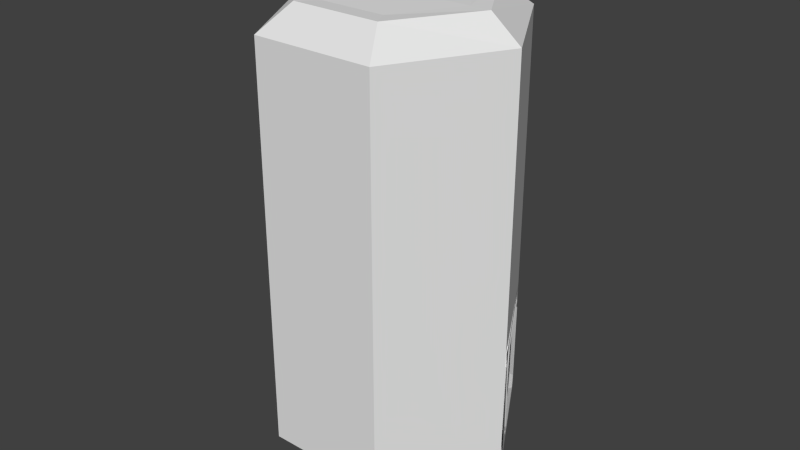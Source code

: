 # Source: Modul_Grosses_modul.blend  (saved by Blender 2.79.0; exported with 4.5.12 LTS)
import bpy
from mathutils import Matrix  # noqa: F401  (used for matrix-valued properties, if any)

bpy.ops.wm.read_factory_settings(use_empty=True)
scene = bpy.context.scene
scene.name = 'Scene'

# ---- collections
col_collection_1 = bpy.data.collections.new('Collection 1'); scene.collection.children.link(col_collection_1)
col_verkleidung_seiten = bpy.data.collections.new('Verkleidung_Seiten')  # instanced only; not linked into the scene
col_modul_klein = bpy.data.collections.new('Modul_Klein')  # instanced only; not linked into the scene

# ---- world
world_world = bpy.data.worlds.new('World'); scene.world = world_world
world_world.color = (0.05088, 0.05088, 0.05088)
world_world.use_sun_shadow = False
world_world.sun_shadow_jitter_overblur = 0.0
world_world.cycles.sampling_method = 'NONE'
world_world.cycles.sample_map_resolution = 256

# ---- meshes
me_circle_004 = bpy.data.meshes.new('Circle.004')
me_circle_004.from_pydata([(0.0, 1.0, -0.5), (-0.3827, 0.9239, -0.5), (-0.7071, 0.7071, -0.5), (-0.9239, 0.3827, -0.5), (-1.0, -4.371e-08, -0.5), (-0.9239, -0.3827, -0.5), (-0.7071, -0.7071, -0.5), (-0.3827, -0.9239, -0.5), (-1.51e-07, -1.0, -0.5), (0.3827, -0.9239, -0.5), (0.7071, -0.7071, -0.5), (0.9239, -0.3827, -0.5), (1.0, 1.192e-08, -0.5), (0.9239, 0.3827, -0.5), (0.7071, 0.7071, -0.5), (0.3827, 0.9239, -0.5), (0.0, 1.0, 1.682), (-0.3827, 0.9239, 1.682), (-0.7071, 0.7071, 1.682), (-0.9239, 0.3827, 1.682), (-1.0, -4.371e-08, 1.682), (-0.9239, -0.3827, 1.682), (-0.7071, -0.7071, 1.682), (-0.3827, -0.9239, 1.682), (-1.51e-07, -1.0, 1.682), (0.3827, -0.9239, 1.682), (0.7071, -0.7071, 1.682), (0.9239, -0.3827, 1.682), (1.0, 1.192e-08, 1.682), (0.9239, 0.3827, 1.682), (0.7071, 0.7071, 1.682), (0.3827, 0.9239, 1.682)], [], [(2, 3, 19, 18), (10, 11, 27, 26), (3, 4, 20, 19), (11, 12, 28, 27), (4, 5, 21, 20), (12, 13, 29, 28), (5, 6, 22, 21), (13, 14, 30, 29), (6, 7, 23, 22), (14, 15, 31, 30), (7, 8, 24, 23), (0, 1, 17, 16), (15, 0, 16, 31), (8, 9, 25, 24), (1, 2, 18, 17), (9, 10, 26, 25), (17, 18, 19, 20, 21, 22, 23, 24, 25, 26, 27, 28, 29, 30, 31, 16)])
me_circle_004.use_remesh_preserve_volume = False
me_circle_004.use_remesh_preserve_attributes = False
me_circle_004.use_mirror_vertex_groups = False
me_circle_004.update()
me_circle = bpy.data.meshes.new('Circle')
me_circle.from_pydata([(0.0, 1.0, -0.5), (-0.3827, 0.9239, -0.5), (-0.7071, 0.7071, -0.5), (-0.9239, 0.3827, -0.5), (-1.0, -4.371e-08, -0.5), (-0.9239, -0.3827, -0.5), (-0.7071, -0.7071, -0.5), (-0.3827, -0.9239, -0.5), (-1.51e-07, -1.0, -0.5), (0.3827, -0.9239, -0.5), (0.7071, -0.7071, -0.5), (0.9239, -0.3827, -0.5), (1.0, 1.192e-08, -0.5), (0.9239, 0.3827, -0.5), (0.7071, 0.7071, -0.5), (0.3827, 0.9239, -0.5), (0.0, 1.0, 4.242), (-0.3827, 0.9239, 4.242), (-0.7071, 0.7071, 4.242), (-0.9239, 0.3827, 4.242), (-1.0, -4.371e-08, 4.242), (-0.9239, -0.3827, 4.242), (-0.7071, -0.7071, 4.242), (-0.3827, -0.9239, 4.242), (-1.51e-07, -1.0, 4.242), (0.3827, -0.9239, 4.242), (0.7071, -0.7071, 4.242), (0.9239, -0.3827, 4.242), (1.0, 1.192e-08, 4.242), (0.9239, 0.3827, 4.242), (0.7071, 0.7071, 4.242), (0.3827, 0.9239, 4.242)], [], [(2, 3, 19, 18), (10, 11, 27, 26), (3, 4, 20, 19), (11, 12, 28, 27), (4, 5, 21, 20), (12, 13, 29, 28), (5, 6, 22, 21), (13, 14, 30, 29), (6, 7, 23, 22), (14, 15, 31, 30), (7, 8, 24, 23), (0, 1, 17, 16), (15, 0, 16, 31), (8, 9, 25, 24), (1, 2, 18, 17), (9, 10, 26, 25), (17, 18, 19, 20, 21, 22, 23, 24, 25, 26, 27, 28, 29, 30, 31, 16)])
me_circle.use_remesh_preserve_volume = False
me_circle.use_remesh_preserve_attributes = False
me_circle.use_mirror_vertex_groups = False
me_circle.update()
me_circle_003 = bpy.data.meshes.new('Circle.003')
me_circle_003.from_pydata([(-8.66, 5.0, 9.6), (0.0, 10.0, 9.6), (0.0, 10.0, -0.02361), (-8.66, 5.0, -0.02361), (-7.626, 5.597, 9.371), (-1.034, 9.403, 9.371), (-1.654, 9.045, 0.7223), (-7.007, 5.955, 0.7223), (-0.9985, 9.423, 1.718), (-0.3307, 9.809, 8.069), (-8.33, 5.191, 8.069), (-7.662, 5.577, 1.718), (-7.492, 5.365, 9.371), (-0.9001, 9.171, 9.371), (-1.52, 8.813, 0.7223), (-6.873, 5.723, 0.7223), (-0.8645, 9.191, 1.718), (-0.1967, 9.577, 8.069), (-8.195, 4.959, 8.069), (-7.528, 5.344, 1.718), (-7.403, 5.78, 8.952), (-1.304, 9.302, 8.952), (-1.877, 8.971, 1.04), (-6.83, 6.111, 1.04), (-1.361, 9.269, 1.816), (-0.7077, 9.646, 7.882), (-8.0, 5.436, 7.882), (-7.346, 5.813, 1.816)], [], [(3, 2, 6, 7), (0, 3, 7, 11, 10, 4), (2, 1, 5, 9, 8, 6), (1, 0, 4, 5), (10, 11, 19, 18), (4, 10, 18, 12), (8, 9, 17, 16), (6, 8, 16, 14), (7, 6, 14, 15), (11, 7, 15, 19), (9, 5, 13, 17), (5, 4, 12, 13), (18, 19, 27, 26), (12, 18, 26, 20), (16, 17, 25, 24), (14, 16, 24, 22), (15, 14, 22, 23), (19, 15, 23, 27), (17, 13, 21, 25), (13, 12, 20, 21)])
me_circle_003.use_remesh_preserve_volume = False
me_circle_003.use_remesh_preserve_attributes = False
me_circle_003.use_mirror_vertex_groups = False
me_circle_003.update()
me_circle_002 = bpy.data.meshes.new('Circle.002')
me_circle_002.from_pydata([(-8.66, 5.0, 9.6), (0.0, 10.0, 9.6), (0.0, 10.0, -0.06006), (-8.66, 5.0, -0.06006), (-7.626, 5.597, 9.371), (-1.034, 9.403, 9.371), (-1.654, 9.045, 0.7223), (-7.007, 5.955, 0.7223), (-0.9985, 9.423, 1.718), (-0.3307, 9.809, 8.069), (-8.33, 5.191, 8.069), (-7.662, 5.577, 1.718), (-7.492, 5.365, 9.371), (-0.9001, 9.171, 9.371), (-1.52, 8.813, 0.7223), (-6.873, 5.723, 0.7223), (-0.8645, 9.191, 1.718), (-0.1967, 9.577, 8.069), (-8.195, 4.959, 8.069), (-7.528, 5.344, 1.718), (-7.403, 5.78, 8.952), (-1.304, 9.302, 8.952), (-1.877, 8.971, 1.04), (-6.83, 6.111, 1.04), (-1.361, 9.269, 1.816), (-0.7077, 9.646, 7.882), (-8.0, 5.436, 7.882), (-7.346, 5.813, 1.816)], [], [(3, 2, 6, 7), (0, 3, 7, 11, 10, 4), (2, 1, 5, 9, 8, 6), (1, 0, 4, 5), (10, 11, 19, 18), (4, 10, 18, 12), (8, 9, 17, 16), (6, 8, 16, 14), (7, 6, 14, 15), (11, 7, 15, 19), (9, 5, 13, 17), (5, 4, 12, 13), (18, 19, 27, 26), (12, 18, 26, 20), (16, 17, 25, 24), (14, 16, 24, 22), (15, 14, 22, 23), (19, 15, 23, 27), (17, 13, 21, 25), (13, 12, 20, 21)])
me_circle_002.use_remesh_preserve_volume = False
me_circle_002.use_remesh_preserve_attributes = False
me_circle_002.use_mirror_vertex_groups = False
me_circle_002.update()
me_circle_000 = bpy.data.meshes.new('Circle.000')
me_circle_000.from_pydata([(-8.66, 5.0, 32.6), (0.0, 10.0, 32.6), (0.0, 10.0, 21.99), (-8.66, 5.0, 21.99), (-7.626, 5.597, 32.37), (-1.034, 9.403, 32.37), (-1.654, 9.045, 23.72), (-7.007, 5.955, 23.72), (-0.9985, 9.423, 24.72), (-0.3307, 9.809, 31.07), (-8.33, 5.191, 31.07), (-7.662, 5.577, 24.72), (-7.492, 5.365, 32.37), (-0.9001, 9.171, 32.37), (-1.52, 8.813, 23.72), (-6.873, 5.723, 23.72), (-0.8645, 9.191, 24.72), (-0.1967, 9.577, 31.07), (-8.195, 4.959, 31.07), (-7.528, 5.344, 24.72), (-7.403, 5.78, 31.95), (-1.304, 9.302, 31.95), (-1.877, 8.971, 24.04), (-6.83, 6.111, 24.04), (-1.361, 9.269, 24.82), (-0.7077, 9.646, 30.88), (-8.0, 5.436, 30.88), (-7.346, 5.813, 24.82)], [], [(3, 2, 6, 7), (0, 3, 7, 11, 10, 4), (2, 1, 5, 9, 8, 6), (1, 0, 4, 5), (10, 11, 19, 18), (4, 10, 18, 12), (8, 9, 17, 16), (6, 8, 16, 14), (7, 6, 14, 15), (11, 7, 15, 19), (9, 5, 13, 17), (5, 4, 12, 13), (18, 19, 27, 26), (12, 18, 26, 20), (16, 17, 25, 24), (14, 16, 24, 22), (15, 14, 22, 23), (19, 15, 23, 27), (17, 13, 21, 25), (13, 12, 20, 21)])
me_circle_000.use_remesh_preserve_volume = False
me_circle_000.use_remesh_preserve_attributes = False
me_circle_000.use_mirror_vertex_groups = False
me_circle_000.update()
me_circle_001 = bpy.data.meshes.new('Circle.001')
me_circle_001.from_pydata([(0.0, 10.0, 0.0), (-8.66, 5.0, 0.0), (-8.555, -5.182, 0.0), (8.766, 4.818, 0.0), (-6.548, 3.781, -1.0), (-8.393e-08, 7.561, -1.0), (6.865, 3.72, -1.0), (0.0, 10.0, 9.6), (-8.66, 5.0, 9.6), (-8.555, -5.182, 9.6), (8.766, 4.818, 9.6), (-0.001034, 5.455, 34.49), (-4.723, 2.728, 34.49), (-8.66, 5.0, 32.6), (0.0, 10.0, 32.6), (8.766, 4.818, 32.6), (-6.296, 3.635, 34.6), (-9.396e-08, 7.27, 34.6), (-6.427, -3.954, 34.6), (6.638, 3.589, 34.6), (5.99, 3.215, 21.99), (-5.779, -3.58, 21.99), (-0.06637, 6.796, 21.99), (-5.852, 3.455, 21.99), (-7.626, 5.597, 32.37), (-1.034, 9.403, 32.37), (-1.654, 9.045, 23.72), (-7.007, 5.955, 23.72), (-0.9985, 9.423, 24.72), (-0.3307, 9.809, 31.07), (-8.33, 5.191, 31.07), (-7.662, 5.577, 24.72), (-7.492, 5.365, 32.37), (-0.9001, 9.171, 32.37), (-1.52, 8.813, 23.72), (-6.873, 5.723, 23.72), (-0.8645, 9.191, 24.72), (-0.1967, 9.577, 31.07), (-8.195, 4.959, 31.07), (-7.528, 5.344, 24.72), (-7.403, 5.78, 31.95), (-1.304, 9.302, 31.95), (-1.877, 8.971, 24.04), (-6.83, 6.111, 24.04), (-1.361, 9.269, 24.82), (-0.7077, 9.646, 30.88), (-8.0, 5.436, 30.88), (-7.346, 5.813, 24.82), (8.766, 4.818, 20.8), (-8.66, 5.0, 20.8), (-8.555, -5.182, 20.8), (0.0, 10.0, 20.8), (0.2106, -10.36, 0.0), (8.871, -5.365, 0.0), (6.759, -4.145, -1.0), (0.2106, -7.926, -1.0), (-6.654, -4.085, -1.0), (0.2106, -10.36, 9.6), (8.871, -5.365, 9.6), (0.2116, -5.82, 34.49), (4.934, -3.093, 34.49), (5.22, 2.771, 34.58), (-5.009, -3.135, 34.58), (8.871, -5.365, 32.6), (0.2106, -10.36, 32.6), (-8.555, -5.182, 32.6), (6.506, -4.0, 34.6), (0.2106, -7.634, 34.6), (0.2769, -7.16, 21.99), (6.063, -3.82, 21.99), (8.871, -5.365, 20.8), (0.2106, -10.36, 20.8), (-8.66, 5.0, 21.99), (-8.555, -5.182, 21.99), (8.766, 4.818, 21.99), (0.0, 10.0, 21.99), (0.2106, -10.36, 21.99), (8.871, -5.365, 21.99), (5.99, 3.215, 17.32), (-5.779, -3.58, 17.32), (-0.06637, 6.796, 17.32), (-5.852, 3.455, 17.32), (0.2769, -7.16, 17.32), (6.063, -3.82, 17.32), (8.609, 4.727, 16.5), (-8.398, -5.092, 16.5), (-0.1428, 9.902, 16.5), (-8.504, 5.074, 16.5), (0.3533, -10.27, 16.5), (8.714, -5.439, 16.5)], [], [(4, 5, 0, 1), (56, 4, 1, 2), (5, 6, 3, 0), (0, 7, 8, 1), (11, 61, 62, 12), (75, 74, 15, 14), (73, 72, 13, 65), (17, 16, 13, 14), (16, 18, 65, 13), (5, 4, 56, 6), (19, 17, 14, 15), (11, 12, 16, 17), (12, 62, 18, 16), (61, 11, 17, 19), (68, 69, 83, 82), (72, 75, 26, 27), (13, 72, 27, 31, 30, 24), (75, 14, 25, 29, 28, 26), (14, 13, 24, 25), (30, 31, 39, 38), (24, 30, 38, 32), (28, 29, 37, 36), (26, 28, 36, 34), (27, 26, 34, 35), (31, 27, 35, 39), (29, 25, 33, 37), (25, 24, 32, 33), (38, 39, 47, 46), (32, 38, 46, 40), (36, 37, 45, 44), (34, 36, 44, 42), (35, 34, 42, 43), (39, 35, 43, 47), (37, 33, 41, 45), (33, 32, 40, 41), (8, 7, 51, 49), (7, 10, 48, 51), (9, 8, 49, 50), (74, 75, 51, 48), (51, 75, 72, 49), (49, 72, 73, 50), (54, 55, 52, 53), (6, 54, 53, 3), (55, 56, 2, 52), (52, 57, 58, 53), (59, 62, 61, 60), (76, 73, 65, 64), (74, 77, 63, 15), (67, 66, 63, 64), (66, 19, 15, 63), (55, 54, 6, 56), (18, 67, 64, 65), (59, 60, 66, 67), (60, 61, 19, 66), (62, 59, 67, 18), (63, 77, 76, 64), (58, 57, 71, 70), (57, 9, 50, 71), (10, 58, 70, 48), (73, 76, 71, 50), (71, 76, 77, 70), (70, 77, 74, 48), (21, 23, 72, 73), (22, 20, 74, 75), (23, 22, 75, 72), (69, 68, 76, 77), (20, 69, 77, 74), (68, 21, 73, 76), (20, 22, 80, 78), (69, 20, 78, 83), (22, 23, 81, 80), (23, 21, 79, 81), (21, 68, 82, 79), (80, 81, 87, 86), (81, 79, 85, 87), (79, 82, 88, 85), (82, 83, 89, 88), (78, 80, 86, 84), (83, 78, 84, 89), (9, 57, 52, 2), (10, 3, 53, 58)])
me_circle_001.use_remesh_preserve_volume = False
me_circle_001.use_remesh_preserve_attributes = False
me_circle_001.use_mirror_vertex_groups = False
me_circle_001.update()

# ---- objects
ob_verkleidung_seiten_014 = bpy.data.objects.new('Verkleidung_Seiten.014', None)
ob_verkleidung_seiten_013 = bpy.data.objects.new('Verkleidung_Seiten.013', None)
ob_verkleidung_seiten_012 = bpy.data.objects.new('Verkleidung_Seiten.012', None)
ob_verkleidung_seiten_011 = bpy.data.objects.new('Verkleidung_Seiten.011', None)
ob_verkleidung_seiten_010 = bpy.data.objects.new('Verkleidung_Seiten.010', None)
ob_verkleidung_seiten_009 = bpy.data.objects.new('Verkleidung_Seiten.009', None)
ob_verkleidung_seiten_008 = bpy.data.objects.new('Verkleidung_Seiten.008', None)
ob_verkleidung_seiten_007 = bpy.data.objects.new('Verkleidung_Seiten.007', None)
ob_verkleidung_seiten_006 = bpy.data.objects.new('Verkleidung_Seiten.006', None)
ob_verkleidung_seiten_005 = bpy.data.objects.new('Verkleidung_Seiten.005', None)
ob_verkleidung_seiten_004 = bpy.data.objects.new('Verkleidung_Seiten.004', None)
ob_verkleidung_seiten_003 = bpy.data.objects.new('Verkleidung_Seiten.003', None)
ob_verkleidung_seiten_001 = bpy.data.objects.new('Verkleidung_Seiten.001', None)
ob_verkleidung_seiten_000 = bpy.data.objects.new('Verkleidung_Seiten.000', None)
ob_verkleidung_seiten_002 = bpy.data.objects.new('Verkleidung_Seiten.002', None)
ob_circle_005 = bpy.data.objects.new('Circle.005', me_circle_004)
ob_circle_004 = bpy.data.objects.new('Circle.004', me_circle)
ob_circle_003 = bpy.data.objects.new('Circle.003', me_circle_003)
ob_circle_002 = bpy.data.objects.new('Circle.002', me_circle_002)
ob_circle_001 = bpy.data.objects.new('Circle.001', me_circle_000)
ob_verkleidung_seiten_059 = bpy.data.objects.new('Verkleidung_Seiten.059', None)
ob_circle = bpy.data.objects.new('Circle', me_circle_001)
ob_modul_klein_017 = bpy.data.objects.new('Modul_Klein.017', None)

# ---- transforms, parenting, visibility, modifiers, constraints
ob_verkleidung_seiten_014.location = (5.722e-06, -30.0, 5.607)
ob_verkleidung_seiten_014.rotation_euler = (0.0, -0.0, 6.283)
ob_verkleidung_seiten_014.empty_image_offset = (0.0, 0.0)
ob_verkleidung_seiten_014.show_instancer_for_render = False
ob_verkleidung_seiten_014.instance_type = 'COLLECTION'
ob_verkleidung_seiten_014.lineart.crease_threshold = 0.0
ob_verkleidung_seiten_013.location = (5.722e-06, -30.2, 5.607)
ob_verkleidung_seiten_013.rotation_euler = (0.0, -0.0, 3.142)
ob_verkleidung_seiten_013.empty_image_offset = (0.0, 0.0)
ob_verkleidung_seiten_013.show_instancer_for_render = False
ob_verkleidung_seiten_013.instance_type = 'COLLECTION'
ob_verkleidung_seiten_013.lineart.crease_threshold = 0.0
ob_verkleidung_seiten_012.location = (5.722e-06, -30.0, 5.607)
ob_verkleidung_seiten_012.rotation_euler = (0.0, -0.0, 4.189)
ob_verkleidung_seiten_012.empty_image_offset = (0.0, 0.0)
ob_verkleidung_seiten_012.show_instancer_for_render = False
ob_verkleidung_seiten_012.instance_type = 'COLLECTION'
ob_verkleidung_seiten_012.lineart.crease_threshold = 0.0
ob_verkleidung_seiten_011.location = (5.722e-06, -30.0, 5.607)
ob_verkleidung_seiten_011.rotation_euler = (0.0, -0.0, 2.094)
ob_verkleidung_seiten_011.empty_image_offset = (0.0, 0.0)
ob_verkleidung_seiten_011.show_instancer_for_render = False
ob_verkleidung_seiten_011.instance_type = 'COLLECTION'
ob_verkleidung_seiten_011.lineart.crease_threshold = 0.0
ob_verkleidung_seiten_010.location = (5.722e-06, -30.0, 5.607)
ob_verkleidung_seiten_010.rotation_euler = (0.0, 0.0, 5.236)
ob_verkleidung_seiten_010.empty_image_offset = (0.0, 0.0)
ob_verkleidung_seiten_010.show_instancer_for_render = False
ob_verkleidung_seiten_010.instance_type = 'COLLECTION'
ob_verkleidung_seiten_010.lineart.crease_threshold = 0.0
ob_verkleidung_seiten_009.location = (5.722e-06, -30.0, 5.607)
ob_verkleidung_seiten_009.rotation_euler = (0.0, -0.0, 1.047)
ob_verkleidung_seiten_009.empty_image_offset = (0.0, 0.0)
ob_verkleidung_seiten_009.show_instancer_for_render = False
ob_verkleidung_seiten_009.instance_type = 'COLLECTION'
ob_verkleidung_seiten_009.lineart.crease_threshold = 0.0
ob_verkleidung_seiten_008.location = (5.722e-06, -30.0, 11.5)
ob_verkleidung_seiten_008.rotation_euler = (0.0, -0.0, 1.047)
ob_verkleidung_seiten_008.empty_image_offset = (0.0, 0.0)
ob_verkleidung_seiten_008.show_instancer_for_render = False
ob_verkleidung_seiten_008.instance_type = 'COLLECTION'
ob_verkleidung_seiten_008.lineart.crease_threshold = 0.0
ob_verkleidung_seiten_007.location = (5.722e-06, -30.0, 11.5)
ob_verkleidung_seiten_007.rotation_euler = (0.0, 0.0, 5.236)
ob_verkleidung_seiten_007.empty_image_offset = (0.0, 0.0)
ob_verkleidung_seiten_007.show_instancer_for_render = False
ob_verkleidung_seiten_007.instance_type = 'COLLECTION'
ob_verkleidung_seiten_007.lineart.crease_threshold = 0.0
ob_verkleidung_seiten_006.location = (5.722e-06, -30.0, 11.5)
ob_verkleidung_seiten_006.rotation_euler = (0.0, -0.0, 2.094)
ob_verkleidung_seiten_006.empty_image_offset = (0.0, 0.0)
ob_verkleidung_seiten_006.show_instancer_for_render = False
ob_verkleidung_seiten_006.instance_type = 'COLLECTION'
ob_verkleidung_seiten_006.lineart.crease_threshold = 0.0
ob_verkleidung_seiten_005.location = (5.722e-06, -30.0, 11.5)
ob_verkleidung_seiten_005.rotation_euler = (0.0, -0.0, 4.189)
ob_verkleidung_seiten_005.empty_image_offset = (0.0, 0.0)
ob_verkleidung_seiten_005.show_instancer_for_render = False
ob_verkleidung_seiten_005.instance_type = 'COLLECTION'
ob_verkleidung_seiten_005.lineart.crease_threshold = 0.0
ob_verkleidung_seiten_004.location = (5.722e-06, -30.2, 11.5)
ob_verkleidung_seiten_004.rotation_euler = (0.0, -0.0, 3.142)
ob_verkleidung_seiten_004.empty_image_offset = (0.0, 0.0)
ob_verkleidung_seiten_004.show_instancer_for_render = False
ob_verkleidung_seiten_004.instance_type = 'COLLECTION'
ob_verkleidung_seiten_004.lineart.crease_threshold = 0.0
ob_verkleidung_seiten_003.location = (5.722e-06, -30.2, 0.0)
ob_verkleidung_seiten_003.rotation_euler = (0.0, -0.0, 3.142)
ob_verkleidung_seiten_003.empty_image_offset = (0.0, 0.0)
ob_verkleidung_seiten_003.show_instancer_for_render = False
ob_verkleidung_seiten_003.instance_type = 'COLLECTION'
ob_verkleidung_seiten_003.lineart.crease_threshold = 0.0
ob_verkleidung_seiten_001.location = (5.722e-06, -30.0, 0.0)
ob_verkleidung_seiten_001.rotation_euler = (0.0, -0.0, 4.189)
ob_verkleidung_seiten_001.empty_image_offset = (0.0, 0.0)
ob_verkleidung_seiten_001.show_instancer_for_render = False
ob_verkleidung_seiten_001.instance_type = 'COLLECTION'
ob_verkleidung_seiten_001.lineart.crease_threshold = 0.0
ob_verkleidung_seiten_000.location = (5.722e-06, -30.0, 0.0)
ob_verkleidung_seiten_000.rotation_euler = (0.0, 0.0, -1.907e-06)
ob_verkleidung_seiten_000.empty_image_offset = (0.0, 0.0)
ob_verkleidung_seiten_000.show_instancer_for_render = False
ob_verkleidung_seiten_000.instance_type = 'COLLECTION'
ob_verkleidung_seiten_000.lineart.crease_threshold = 0.0
ob_verkleidung_seiten_002.location = (5.722e-06, -30.0, 0.0)
ob_verkleidung_seiten_002.rotation_euler = (0.0, -0.0, 4.189)
ob_verkleidung_seiten_002.empty_image_offset = (0.0, 0.0)
ob_verkleidung_seiten_002.show_instancer_for_render = False
ob_verkleidung_seiten_002.instance_type = 'COLLECTION'
ob_verkleidung_seiten_002.lineart.crease_threshold = 0.0
ob_circle_005.location = (5.722e-06, -30.0, 0.0)
ob_circle_005.scale = (2.451, 2.451, 1.0)
ob_circle_005.lineart.crease_threshold = 0.0
ob_circle_004.location = (5.722e-06, -30.0, 0.0)
ob_circle_004.lineart.crease_threshold = 0.0
ob_circle_003.location = (5.722e-06, -30.0, 0.0)
ob_circle_003.rotation_euler = (0.0, -0.0, -1.571)
ob_circle_003.scale = (0.5, 0.5, 0.5)
ob_circle_003.lineart.crease_threshold = 0.0
ob_circle_002.location = (5.722e-06, -30.0, 0.0)
ob_circle_002.rotation_euler = (0.0, -0.0, 0.5236)
ob_circle_002.scale = (0.5, 0.5, 0.5)
ob_circle_002.lineart.crease_threshold = 0.0
ob_circle_001.location = (5.722e-06, -30.0, 0.0)
ob_circle_001.rotation_euler = (0.0, -0.0, -0.5236)
ob_circle_001.scale = (0.5, 0.5, 0.5)
ob_circle_001.lineart.crease_threshold = 0.0
ob_verkleidung_seiten_059.location = (5.722e-06, -30.0, 0.0)
ob_verkleidung_seiten_059.rotation_euler = (0.0, -0.0, 2.094)
ob_verkleidung_seiten_059.empty_image_offset = (0.0, 0.0)
ob_verkleidung_seiten_059.show_instancer_for_render = False
ob_verkleidung_seiten_059.instance_type = 'COLLECTION'
ob_verkleidung_seiten_059.lineart.crease_threshold = 0.0
ob_circle.location = (5.722e-06, -30.0, 0.0)
ob_circle.rotation_euler = (0.0, -0.0, -0.5236)
ob_circle.scale = (0.5, 0.5, 0.5)
ob_circle.lineart.crease_threshold = 0.0
ob_modul_klein_017.location = (5.722e-06, -30.0, 0.0)
ob_modul_klein_017.rotation_euler = (0.0, -0.0, 3.142)
ob_modul_klein_017.empty_image_offset = (0.0, 0.0)
ob_modul_klein_017.hide_viewport = True
ob_modul_klein_017.show_instancer_for_render = False
ob_modul_klein_017.instance_type = 'COLLECTION'
ob_modul_klein_017.lineart.crease_threshold = 0.0
ob_verkleidung_seiten_014.instance_collection = col_verkleidung_seiten
ob_verkleidung_seiten_013.instance_collection = col_verkleidung_seiten
ob_verkleidung_seiten_012.instance_collection = col_verkleidung_seiten
ob_verkleidung_seiten_011.instance_collection = col_verkleidung_seiten
ob_verkleidung_seiten_010.instance_collection = col_verkleidung_seiten
ob_verkleidung_seiten_009.instance_collection = col_verkleidung_seiten
ob_verkleidung_seiten_008.instance_collection = col_verkleidung_seiten
ob_verkleidung_seiten_007.instance_collection = col_verkleidung_seiten
ob_verkleidung_seiten_006.instance_collection = col_verkleidung_seiten
ob_verkleidung_seiten_005.instance_collection = col_verkleidung_seiten
ob_verkleidung_seiten_004.instance_collection = col_verkleidung_seiten
ob_verkleidung_seiten_003.instance_collection = col_verkleidung_seiten
ob_verkleidung_seiten_001.instance_collection = col_verkleidung_seiten
ob_verkleidung_seiten_000.instance_collection = col_verkleidung_seiten
ob_verkleidung_seiten_002.instance_collection = col_verkleidung_seiten
ob_verkleidung_seiten_059.instance_collection = col_verkleidung_seiten
ob_modul_klein_017.instance_collection = col_modul_klein

# ---- collection membership
col_collection_1.objects.link(ob_verkleidung_seiten_014)
col_collection_1.objects.link(ob_verkleidung_seiten_013)
col_collection_1.objects.link(ob_verkleidung_seiten_012)
col_collection_1.objects.link(ob_verkleidung_seiten_011)
col_collection_1.objects.link(ob_verkleidung_seiten_010)
col_collection_1.objects.link(ob_verkleidung_seiten_009)
col_collection_1.objects.link(ob_verkleidung_seiten_008)
col_collection_1.objects.link(ob_verkleidung_seiten_007)
col_collection_1.objects.link(ob_verkleidung_seiten_006)
col_collection_1.objects.link(ob_verkleidung_seiten_005)
col_collection_1.objects.link(ob_verkleidung_seiten_004)
col_collection_1.objects.link(ob_verkleidung_seiten_003)
col_collection_1.objects.link(ob_verkleidung_seiten_001)
col_collection_1.objects.link(ob_verkleidung_seiten_000)
col_collection_1.objects.link(ob_verkleidung_seiten_002)
col_collection_1.objects.link(ob_circle_005)
col_collection_1.objects.link(ob_circle_004)
col_collection_1.objects.link(ob_circle_003)
col_collection_1.objects.link(ob_circle_002)
col_collection_1.objects.link(ob_circle_001)
col_collection_1.objects.link(ob_verkleidung_seiten_059)
col_collection_1.objects.link(ob_circle)
col_collection_1.objects.link(ob_modul_klein_017)

# ---- scene / render settings (as saved in the file)
scene.frame_start = 1; scene.frame_end = 40; scene.frame_set(16)
scene.render.engine = 'CYCLES'
scene.render.resolution_percentage = 50
scene.render.dither_intensity = 0.0
scene.render.use_freestyle = True
scene.cycles.use_denoising = False
scene.cycles.samples = 10
scene.cycles.sampling_pattern = 'TABULATED_SOBOL'
scene.cycles.light_sampling_threshold = 0.0
scene.cycles.use_adaptive_sampling = False
scene.cycles.use_light_tree = False
scene.cycles.blur_glossy = 0.0
scene.cycles.pixel_filter_type = 'GAUSSIAN'
scene.cycles.sample_clamp_indirect = 0.0
scene.view_settings.view_transform = 'Standard'
bpy.context.view_layer.update()

# ---- added for rendering (the .blend has no active camera and no usable light): camera, sun
cam_auto = bpy.data.cameras.new('AutoCamera')
cam_auto.lens = 50.0
cam_auto.sensor_width = 36.0
cam_auto.clip_end = 1000.0
ob_auto_camera = bpy.data.objects.new('AutoCamera', cam_auto)
scene.collection.objects.link(ob_auto_camera)
ob_auto_camera.location = (23.624, -58.4541, 27.2992)
ob_auto_camera.rotation_euler = (1.09748, -7.21219e-08, 0.694738)
scene.camera = ob_auto_camera
light_auto_sun = bpy.data.lights.new('AutoSun', 'SUN')
light_auto_sun.energy = 3.0
light_auto_sun.angle = 0.0523599
ob_auto_sun = bpy.data.objects.new('AutoSun', light_auto_sun)
scene.collection.objects.link(ob_auto_sun)
ob_auto_sun.rotation_euler = (0.872665, 0.174533, 0.523599)
bpy.context.view_layer.update()
